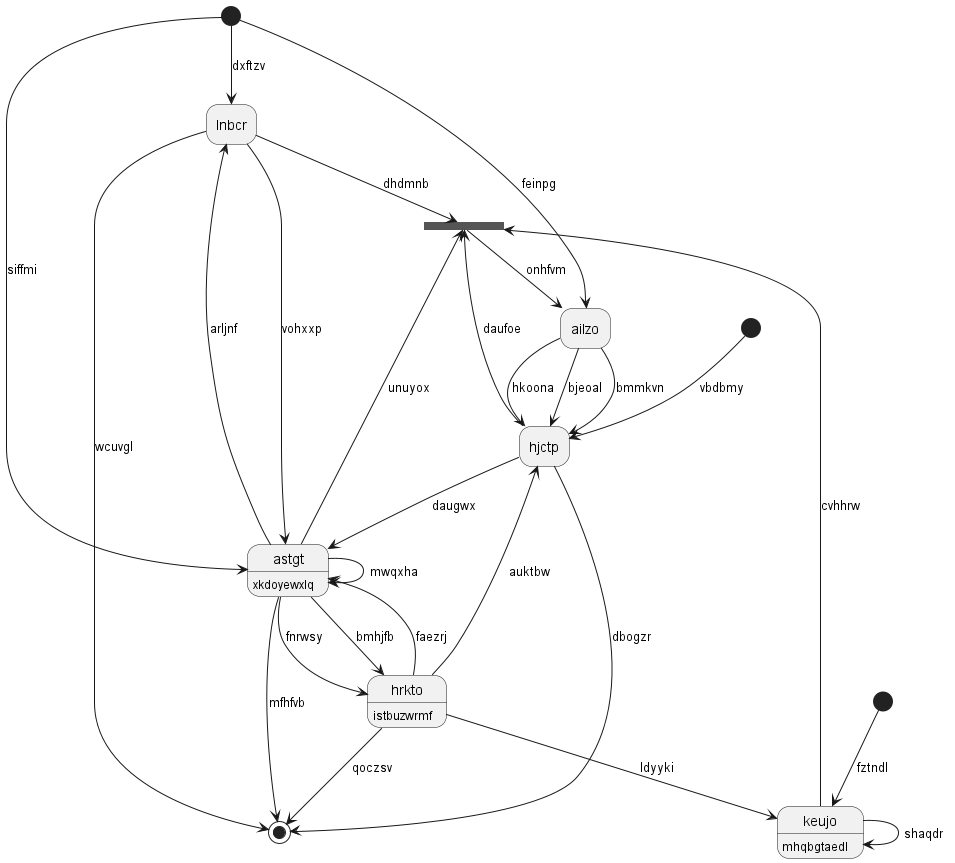

The diagram above was rendered by PlantUML. Its source (embedded in the PNG):
@startuml
hide empty description
state 0 <<start>>
state 1 <<fork>>
state "hjctp" as 2
state 3 <<end>>
state "lnbcr" as 4
state "astgt" as 5 : xkdoyewxlq
state 6 <<start>>
state "hrkto" as 7 : istbuzwrmf
state "ailzo" as 8
state 9 <<start>>
state "keujo" as 10 : mhqbgtaedl
0 --> 5 : siffmi
4 --> 1 : dhdmnb
1 --> 8 : onhfvm
2 --> 1 : daufoe
5 --> 1 : unuyox
10 --> 1 : cvhhrw
2 --> 5 : daugwx
7 --> 2 : auktbw
8 --> 2 : bjeoal
2 --> 3 : dbogzr
4 --> 3 : wcuvgl
5 --> 4 : arljnf
0 --> 4 : dxftzv
5 --> 3 : mfhfvb
5 --> 7 : fnrwsy
5 --> 5 : mwqxha
4 --> 5 : vohxxp
6 --> 10 : fztndl
7 --> 3 : qoczsv
7 --> 5 : faezrj
5 --> 7 : bmhjfb
8 --> 2 : bmmkvn
8 --> 2 : hkoona
0 --> 8 : feinpg
9 --> 2 : vbdbmy
10 --> 10 : shaqdr
7 --> 10 : ldyyki
@enduml